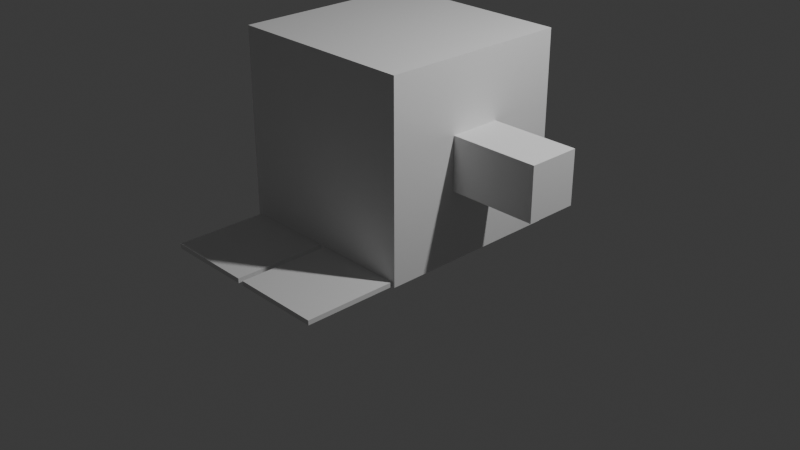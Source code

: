 # Source: e1.blend  (saved by Blender 5.0.119; exported with 4.5.12 LTS)
import bpy
from mathutils import Matrix  # noqa: F401  (used for matrix-valued properties, if any)

bpy.ops.wm.read_factory_settings(use_empty=True)
scene = bpy.context.scene
scene.name = 'Scene'

# ---- collections
col_collection = bpy.data.collections.new('Collection'); scene.collection.children.link(col_collection)

# ---- materials (node trees are filled in below, after node groups)
mat_material = bpy.data.materials.new('Material')
mat_material.alpha_threshold = 0.0
mat_material.use_backface_culling_lightprobe_volume = False
mat_material.roughness = 0.5
mat_material.line_color = (0.0, 0.0, 0.0, 1.0)

# ---- material node trees
mat_material.use_nodes = True; mat_material.node_tree.nodes.clear()
_N = mat_material.node_tree.nodes; _L = mat_material.node_tree.links
n0 = _N.new('ShaderNodeOutputMaterial'); n0.name = 'Material Output'; n0.location = (200, 100)
n1 = _N.new('ShaderNodeBsdfPrincipled'); n1.name = 'Principled BSDF'; n1.location = (-200, 100)
_L.new(n1.outputs[0], n0.inputs[0])
n0.is_active_output = True

# ---- world
world_world = bpy.data.worlds.new('World'); scene.world = world_world
world_world.use_nodes = True; world_world.node_tree.nodes.clear()
_N = world_world.node_tree.nodes; _L = world_world.node_tree.links
n0 = _N.new('ShaderNodeOutputWorld'); n0.name = 'World Output'; n0.location = (200, 100)
n1 = _N.new('ShaderNodeBackground'); n1.name = 'Background'; n1.location = (-200, 100)
n1.inputs[0].default_value = (0.05088, 0.05088, 0.05088, 1.0)
_L.new(n1.outputs[0], n0.inputs[0])
n0.is_active_output = True
world_world.color = (0.05088, 0.05088, 0.05088)
world_world.sun_shadow_jitter_overblur = 0.0

# ---- cameras
cam_camera = bpy.data.cameras.new('Camera')
cam_camera.clip_end = 100.0
cam_camera.ortho_scale = 7.314

# ---- lights
light_light = bpy.data.lights.new('Light', 'POINT')
light_light.energy = 1000.0
light_light.shadow_soft_size = 0.1

# ---- meshes
me_cube = bpy.data.meshes.new('Cube')
me_cube.from_pydata([(-1.0, 0.2717, 0.2717), (-1.0, 0.2717, -0.2717), (-1.0, -0.2717, 0.2717), (-1.0, -0.2717, -0.2717), (0.0, 1.0, -1.0), (0.0, -1.0, 1.0), (0.0, -1.0, -1.0), (0.0, 1.0, 1.0), (0.0, -0.5071, -1.0), (-0.03129, -1.968, -1.0), (-0.9687, -0.5384, -1.0), (-0.03129, -0.5384, -1.0), (-0.9687, -1.968, -1.0), (-0.03129, -1.23, -1.0), (-0.9687, -1.23, -1.0), (-0.03129, -1.968, -0.9511), (-0.9687, -1.968, -0.9511), (-0.03129, -1.23, -0.9511), (-0.03129, -0.5384, -0.9511), (-0.9687, -0.5384, -0.9511), (-1.0, -1.0, -1.0), (-1.0, -0.5071, -1.0), (-1.0, -1.0, 1.0), (-1.0, 1.0, 1.0), (-1.0, 1.0, -1.0), (-1.0, -0.3745, -0.3745), (-1.0, -0.3745, 0.3745), (-1.0, 0.3745, 0.3745), (-1.0, 0.3745, -0.3745), (-1.84, -0.2717, -0.2717), (-1.84, -0.2717, 0.2717), (-1.84, 0.2717, 0.2717), (-1.84, 0.2717, -0.2717), (-1.929, -0.2717, -0.2717), (-1.929, -0.2717, 0.2717), (-1.929, 0.2717, 0.2717), (-1.929, 0.2717, -0.2717)], [], [(17, 15, 16, 19, 18), (6, 5, 22, 20), (7, 23, 22, 5), (24, 23, 7, 4), (12, 14, 10, 19, 16), (8, 20, 6), (10, 11, 13, 14), (14, 13, 9, 12), (13, 9, 15, 17), (11, 13, 17, 18), (9, 12, 16, 15), (20, 21, 6), (2, 0, 31, 30), (11, 10, 21, 24, 4, 8), (26, 25, 20, 22), (28, 27, 23, 24), (27, 26, 22, 23), (25, 28, 24, 21, 20), (2, 3, 25, 26), (1, 0, 27, 28), (3, 1, 28, 25), (0, 2, 26, 27), (31, 32, 36, 35), (0, 1, 32, 31), (1, 3, 29, 32), (3, 2, 30, 29), (33, 34, 35, 36), (32, 29, 33, 36), (29, 30, 34, 33), (30, 31, 35, 34)])
_uv = me_cube.uv_layers.new(name='UVMap')
_uv.uv.foreach_set('vector', [0.2461, 0.6884, 0.2461, 0.6884, 0.1289, 0.6884, 0.1289, 0.6884, 0.2461, 0.6884, 0.375, 0.875, 0.625, 0.875, 0.625, 1.0, 0.375, 1.0, 0.75, 0.5, 0.875, 0.5, 0.875, 0.75, 0.75, 0.75, 0.375, 0.25, 0.625, 0.25, 0.625, 0.375, 0.375, 0.375, 0.1289, 0.6884, 0.1289, 0.6884, 0.1289, 0.6884, 0.1289, 0.6884, 0.1289, 0.6884, 0.0, 0.0, 0.375, 1.0, 0.375, 0.875, 0.1289, 0.6884, 0.2461, 0.6884, 0.2461, 0.6884, 0.1289, 0.6884, 0.1289, 0.6884, 0.2461, 0.6884, 0.2461, 0.6884, 0.1289, 0.6884, 0.2461, 0.6884, 0.2461, 0.6884, 0.2461, 0.6884, 0.2461, 0.6884, 0.2461, 0.6884, 0.2461, 0.6884, 0.2461, 0.6884, 0.2461, 0.6884, 0.2461, 0.6884, 0.1289, 0.6884, 0.1289, 0.6884, 0.2461, 0.6884, 0.375, 1.0, 0.375, 0.06161, 0.375, 0.875, 0.534, 0.09104, 0.534, 0.159, 0.534, 0.159, 0.534, 0.09104, 0.2461, 0.6884, 0.1289, 0.6884, 0.125, 0.6884, 0.125, 0.5, 0.25, 0.5, 0.25, 0.6884, 0.5468, 0.07819, 0.4532, 0.07819, 0.375, 0.0, 0.625, 0.0, 0.4532, 0.1718, 0.5468, 0.1718, 0.625, 0.25, 0.375, 0.25, 0.5468, 0.1718, 0.5468, 0.07819, 0.625, 0.0, 0.625, 0.25, 0.4532, 0.07819, 0.4532, 0.1718, 0.375, 0.25, 0.375, 0.06161, 0.375, 0.0, 0.534, 0.09104, 0.466, 0.09104, 0.4532, 0.07819, 0.5468, 0.07819, 0.466, 0.159, 0.534, 0.159, 0.5468, 0.1718, 0.4532, 0.1718, 0.466, 0.09104, 0.466, 0.159, 0.4532, 0.1718, 0.4532, 0.07819, 0.534, 0.159, 0.534, 0.09104, 0.5468, 0.07819, 0.5468, 0.1718, 0.534, 0.159, 0.466, 0.159, 0.466, 0.159, 0.534, 0.159, 0.534, 0.159, 0.466, 0.159, 0.466, 0.159, 0.534, 0.159, 0.466, 0.159, 0.466, 0.09104, 0.466, 0.09104, 0.466, 0.159, 0.466, 0.09104, 0.534, 0.09104, 0.534, 0.09104, 0.466, 0.09104, 0.466, 0.09104, 0.534, 0.09104, 0.534, 0.159, 0.466, 0.159, 0.466, 0.159, 0.466, 0.09104, 0.466, 0.09104, 0.466, 0.159, 0.466, 0.09104, 0.534, 0.09104, 0.534, 0.09104, 0.466, 0.09104, 0.534, 0.09104, 0.534, 0.159, 0.534, 0.159, 0.534, 0.09104])
me_cube.materials.append(mat_material)
me_cube.use_mirror_vertex_groups = False
me_cube.update()

# ---- objects
ob_cube = bpy.data.objects.new('Cube', me_cube)
ob_light = bpy.data.objects.new('Light', light_light)
ob_camera = bpy.data.objects.new('Camera', cam_camera)

# ---- transforms, parenting, visibility, modifiers, constraints
ob_cube.location = (0.0, 0.0, 1.0)
ob_cube.lock_rotations_4d = False
ob_cube.empty_display_type = 'ARROWS'
ob_cube.lineart.crease_threshold = 0.0
_m = ob_cube.modifiers.new('Mirror', 'MIRROR')
ob_light.location = (4.076, 1.005, 5.904)
ob_light.rotation_euler = (0.6503, 0.05522, 1.866)
ob_light.lock_rotations_4d = False
ob_light.empty_display_type = 'ARROWS'
ob_light.color = (0.0, 0.0, 0.0, 0.0)
ob_light.lineart.crease_threshold = 0.0
ob_camera.location = (7.359, -6.926, 4.958)
ob_camera.rotation_euler = (1.109, 0.0, 0.8149)
ob_camera.lock_rotations_4d = False
ob_camera.empty_display_type = 'ARROWS'
ob_camera.color = (0.0, 0.0, 0.0, 0.0)
ob_camera.display_type = 'WIRE'
ob_camera.lineart.crease_threshold = 0.0

# ---- collection membership
col_collection.objects.link(ob_cube)
col_collection.objects.link(ob_light)
col_collection.objects.link(ob_camera)

# ---- scene / render settings (as saved in the file)
scene.camera = ob_camera
scene.frame_start = 1; scene.frame_end = 250; scene.frame_set(1)
scene.render.engine = 'BLENDER_EEVEE_NEXT'
scene.render.bake_bias = 0.0
scene.render.bake_samples = 0
scene.cycles.sampling_pattern = 'TABULATED_SOBOL'
scene.eevee.use_volume_custom_range = False
bpy.context.view_layer.update()
